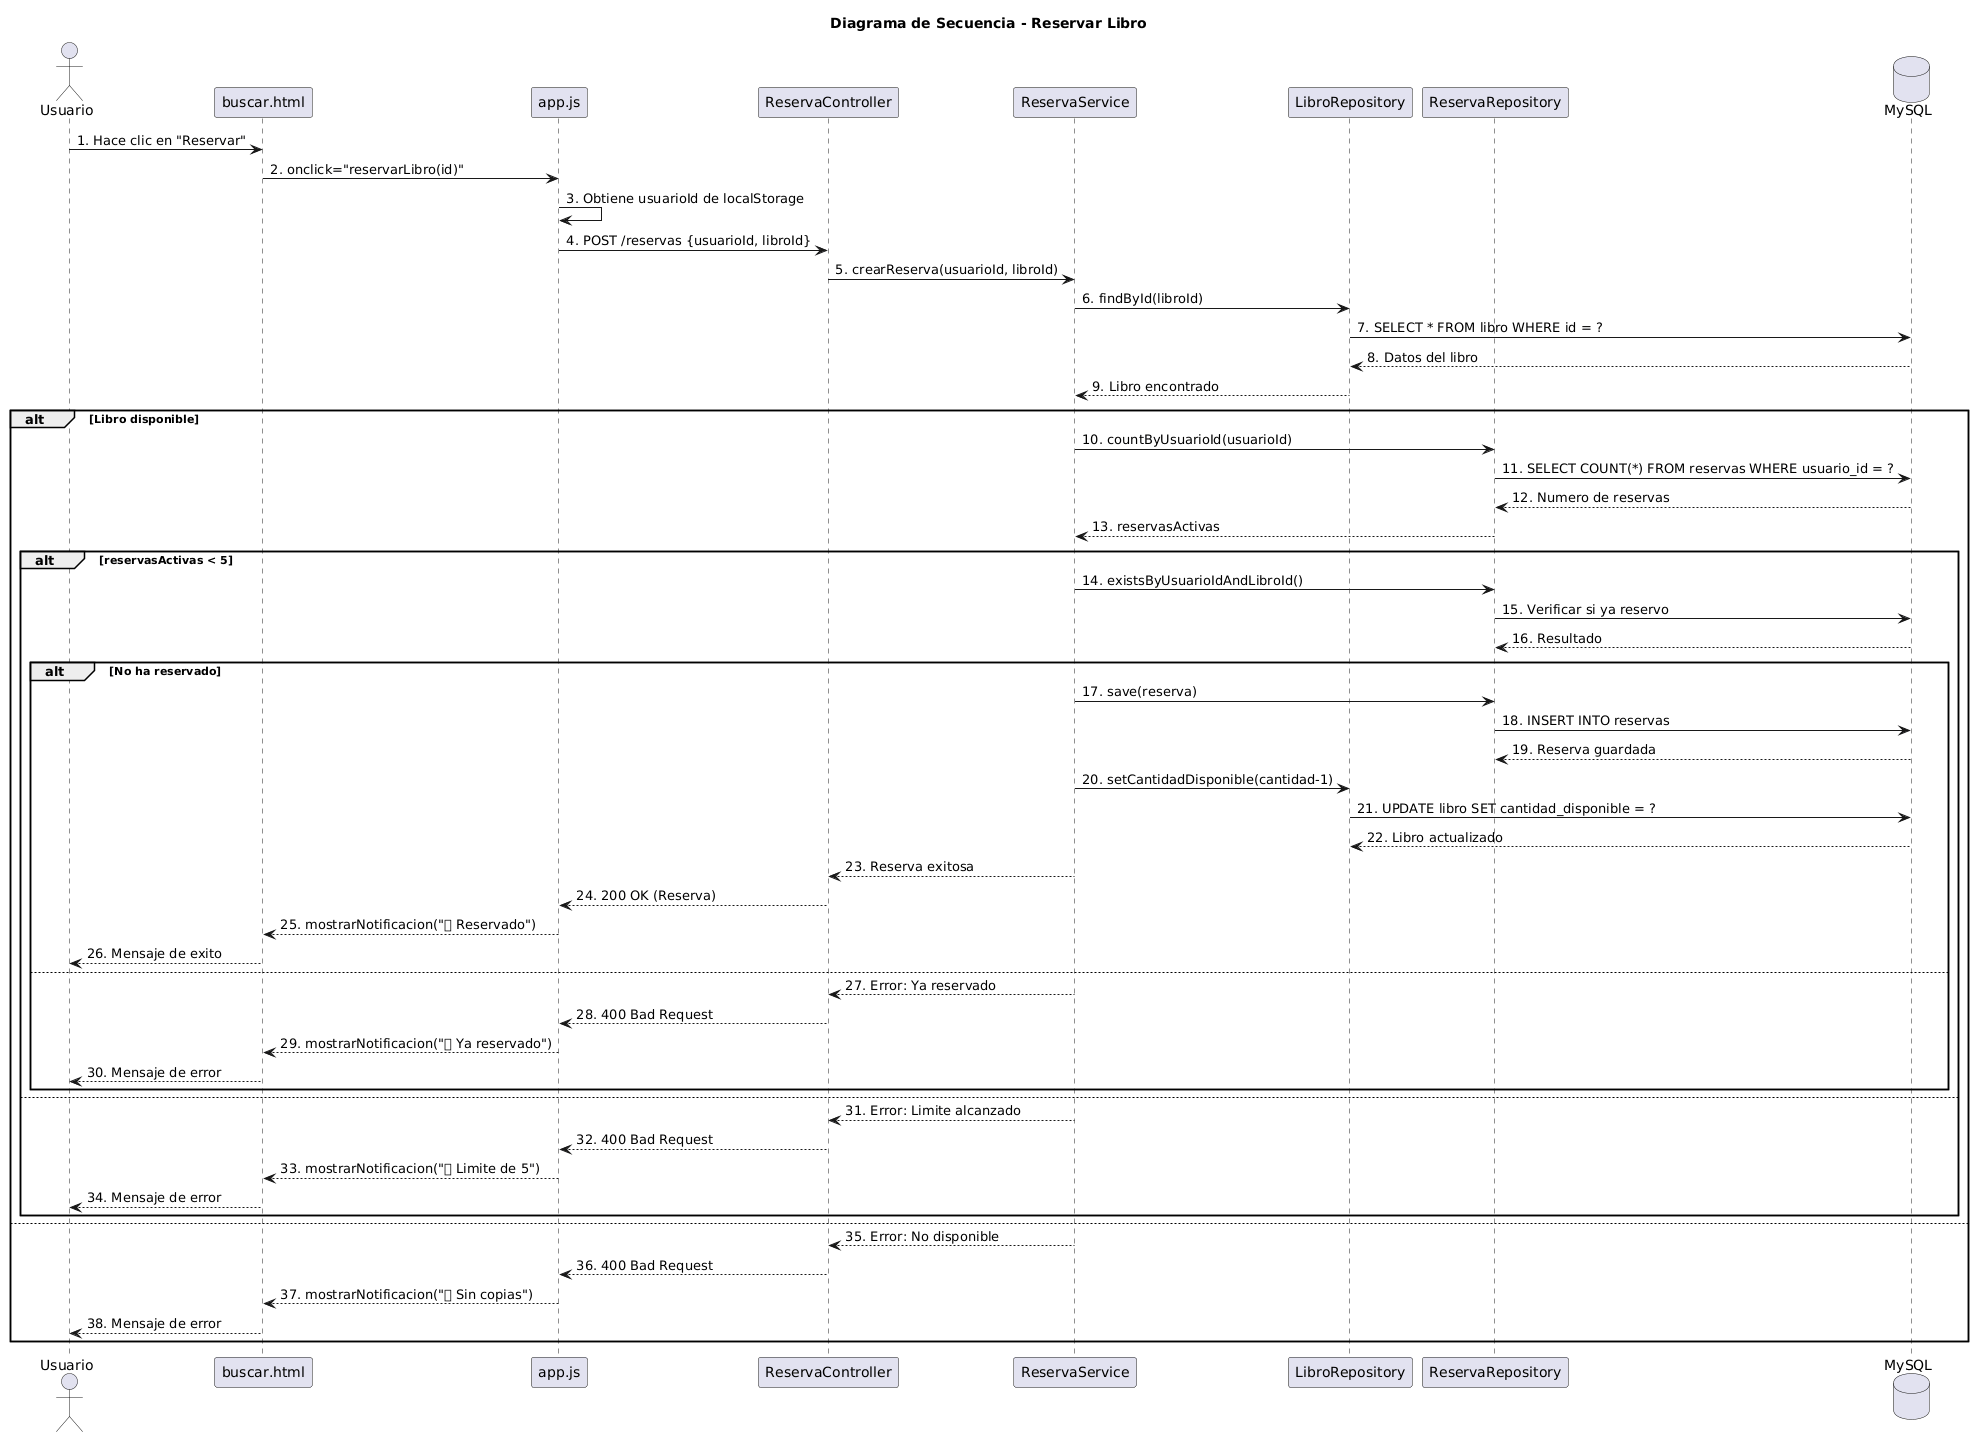

The diagram above was rendered by PlantUML. Its source (embedded in the PNG):
@startuml
title Diagrama de Secuencia - Reservar Libro

actor Usuario
participant "buscar.html" as HTML
participant "app.js" as JS
participant "ReservaController" as Controller
participant "ReservaService" as Service
participant "LibroRepository" as LibroRepo
participant "ReservaRepository" as ReservaRepo
database "MySQL" as DB

Usuario -> HTML: 1. Hace clic en "Reservar"
HTML -> JS: 2. onclick="reservarLibro(id)"
JS -> JS: 3. Obtiene usuarioId de localStorage
JS -> Controller: 4. POST /reservas {usuarioId, libroId}
Controller -> Service: 5. crearReserva(usuarioId, libroId)
Service -> LibroRepo: 6. findById(libroId)
LibroRepo -> DB: 7. SELECT * FROM libro WHERE id = ?
DB --> LibroRepo: 8. Datos del libro
LibroRepo --> Service: 9. Libro encontrado

alt Libro disponible
    Service -> ReservaRepo: 10. countByUsuarioId(usuarioId)
    ReservaRepo -> DB: 11. SELECT COUNT(*) FROM reservas WHERE usuario_id = ?
    DB --> ReservaRepo: 12. Numero de reservas
    ReservaRepo --> Service: 13. reservasActivas
    
    alt reservasActivas < 5
        Service -> ReservaRepo: 14. existsByUsuarioIdAndLibroId()
        ReservaRepo -> DB: 15. Verificar si ya reservo
        DB --> ReservaRepo: 16. Resultado
        
        alt No ha reservado
            Service -> ReservaRepo: 17. save(reserva)
            ReservaRepo -> DB: 18. INSERT INTO reservas
            DB --> ReservaRepo: 19. Reserva guardada
            
            Service -> LibroRepo: 20. setCantidadDisponible(cantidad-1)
            LibroRepo -> DB: 21. UPDATE libro SET cantidad_disponible = ?
            DB --> LibroRepo: 22. Libro actualizado
            
            Service --> Controller: 23. Reserva exitosa
            Controller --> JS: 24. 200 OK (Reserva)
            JS --> HTML: 25. mostrarNotificacion("✅ Reservado")
            HTML --> Usuario: 26. Mensaje de exito
        else
            Service --> Controller: 27. Error: Ya reservado
            Controller --> JS: 28. 400 Bad Request
            JS --> HTML: 29. mostrarNotificacion("❌ Ya reservado")
            HTML --> Usuario: 30. Mensaje de error
        end
    else
        Service --> Controller: 31. Error: Limite alcanzado
        Controller --> JS: 32. 400 Bad Request
        JS --> HTML: 33. mostrarNotificacion("❌ Limite de 5")
        HTML --> Usuario: 34. Mensaje de error
    end
else
    Service --> Controller: 35. Error: No disponible
    Controller --> JS: 36. 400 Bad Request
    JS --> HTML: 37. mostrarNotificacion("❌ Sin copias")
    HTML --> Usuario: 38. Mensaje de error
end
@enduml